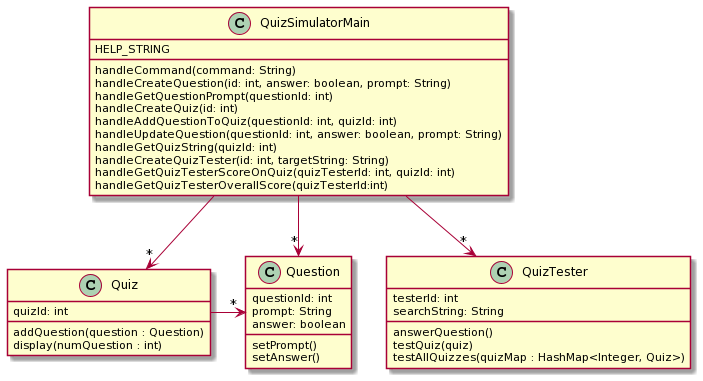

The diagram above was rendered by PlantUML. Its source (embedded in the PNG):
@startuml
Class QuizSimulatorMain {
HELP_STRING

handleCommand(command: String)
handleCreateQuestion(id: int, answer: boolean, prompt: String)
handleGetQuestionPrompt(questionId: int)
handleCreateQuiz(id: int)
handleAddQuestionToQuiz(questionId: int, quizId: int)
handleUpdateQuestion(questionId: int, answer: boolean, prompt: String)
handleGetQuizString(quizId: int)
handleCreateQuizTester(id: int, targetString: String)
handleGetQuizTesterScoreOnQuiz(quizTesterId: int, quizId: int)
handleGetQuizTesterOverallScore(quizTesterId:int)
}

Class Question {
questionId: int
prompt: String
answer: boolean
setPrompt()
setAnswer()
}

Class Quiz {
quizId: int
addQuestion(question : Question)
display(numQuestion : int)
}

Class QuizTester {
testerId: int
searchString: String
answerQuestion()
testQuiz(quiz)
testAllQuizzes(quizMap : HashMap<Integer, Quiz>)
}

QuizSimulatorMain  -down-> "*" Question
QuizSimulatorMain   -down-> "*" Quiz
QuizSimulatorMain   -down->"*" QuizTester
Quiz -> "*" Question
@enduml